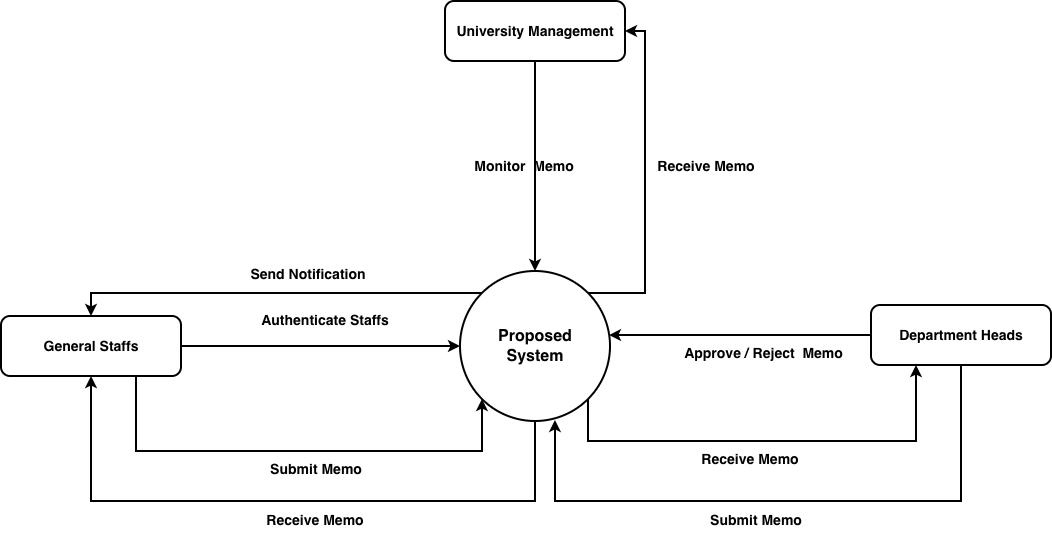

The diagram above was exported from draw.io. Its source (the exported page's mxGraphModel, read from the mxfile embedded in the PNG):
<mxGraphModel dx="1773" dy="1901" grid="1" gridSize="10" guides="1" tooltips="1" connect="1" arrows="1" fold="1" page="1" pageScale="1" pageWidth="827" pageHeight="1169" math="0" shadow="0">
  <root>
    <mxCell id="0" />
    <mxCell id="1" parent="0" />
    <mxCell id="g-2TwdpgiBpYrPXOYd3h-10" edge="1" parent="1" source="g-2TwdpgiBpYrPXOYd3h-1" style="edgeStyle=orthogonalEdgeStyle;rounded=0;orthogonalLoop=1;jettySize=auto;html=1;exitX=0.5;exitY=1;exitDx=0;exitDy=0;entryX=0.5;entryY=1;entryDx=0;entryDy=0;strokeWidth=2;" target="g-2TwdpgiBpYrPXOYd3h-2">
      <mxGeometry relative="1" as="geometry">
        <Array as="points">
          <mxPoint x="414" y="450" />
          <mxPoint x="-30" y="450" />
        </Array>
      </mxGeometry>
    </mxCell>
    <mxCell id="g-2TwdpgiBpYrPXOYd3h-12" edge="1" parent="1" source="g-2TwdpgiBpYrPXOYd3h-1" style="edgeStyle=orthogonalEdgeStyle;rounded=0;orthogonalLoop=1;jettySize=auto;html=1;exitX=0;exitY=0;exitDx=0;exitDy=0;entryX=0.5;entryY=0;entryDx=0;entryDy=0;strokeWidth=2;" target="g-2TwdpgiBpYrPXOYd3h-2">
      <mxGeometry relative="1" as="geometry" />
    </mxCell>
    <mxCell id="g-2TwdpgiBpYrPXOYd3h-18" edge="1" parent="1" source="g-2TwdpgiBpYrPXOYd3h-1" style="edgeStyle=orthogonalEdgeStyle;rounded=0;orthogonalLoop=1;jettySize=auto;html=1;exitX=1;exitY=1;exitDx=0;exitDy=0;entryX=0.25;entryY=1;entryDx=0;entryDy=0;strokeWidth=2;" target="g-2TwdpgiBpYrPXOYd3h-3">
      <mxGeometry relative="1" as="geometry">
        <Array as="points">
          <mxPoint x="467" y="390" />
          <mxPoint x="795" y="390" />
        </Array>
      </mxGeometry>
    </mxCell>
    <mxCell id="g-2TwdpgiBpYrPXOYd3h-22" edge="1" parent="1" source="g-2TwdpgiBpYrPXOYd3h-1" style="edgeStyle=orthogonalEdgeStyle;rounded=0;orthogonalLoop=1;jettySize=auto;html=1;exitX=1;exitY=0;exitDx=0;exitDy=0;entryX=1;entryY=0.5;entryDx=0;entryDy=0;strokeWidth=2;" target="g-2TwdpgiBpYrPXOYd3h-5">
      <mxGeometry relative="1" as="geometry">
        <Array as="points">
          <mxPoint x="524" y="242" />
          <mxPoint x="524" y="-20" />
        </Array>
      </mxGeometry>
    </mxCell>
    <mxCell id="g-2TwdpgiBpYrPXOYd3h-1" parent="1" style="ellipse;whiteSpace=wrap;html=1;aspect=fixed;strokeWidth=2;" value="&lt;font size=&quot;3&quot;&gt;&lt;b&gt;Proposed&lt;/b&gt;&lt;/font&gt;&lt;div&gt;&lt;font size=&quot;3&quot;&gt;&lt;b&gt;System&lt;/b&gt;&lt;/font&gt;&lt;/div&gt;" vertex="1">
      <mxGeometry height="150" width="150" x="339" y="220" as="geometry" />
    </mxCell>
    <mxCell id="g-2TwdpgiBpYrPXOYd3h-6" edge="1" parent="1" source="g-2TwdpgiBpYrPXOYd3h-2" style="edgeStyle=orthogonalEdgeStyle;rounded=0;orthogonalLoop=1;jettySize=auto;html=1;exitX=1;exitY=0.5;exitDx=0;exitDy=0;entryX=0;entryY=0.5;entryDx=0;entryDy=0;strokeWidth=2;" target="g-2TwdpgiBpYrPXOYd3h-1">
      <mxGeometry relative="1" as="geometry" />
    </mxCell>
    <mxCell id="g-2TwdpgiBpYrPXOYd3h-8" edge="1" parent="1" source="g-2TwdpgiBpYrPXOYd3h-2" style="edgeStyle=orthogonalEdgeStyle;rounded=0;orthogonalLoop=1;jettySize=auto;html=1;exitX=0.75;exitY=1;exitDx=0;exitDy=0;entryX=0;entryY=1;entryDx=0;entryDy=0;strokeWidth=2;" target="g-2TwdpgiBpYrPXOYd3h-1">
      <mxGeometry relative="1" as="geometry">
        <Array as="points">
          <mxPoint x="15" y="400" />
          <mxPoint x="361" y="400" />
        </Array>
      </mxGeometry>
    </mxCell>
    <mxCell id="g-2TwdpgiBpYrPXOYd3h-2" parent="1" style="rounded=1;whiteSpace=wrap;html=1;strokeWidth=2;" value="&lt;b&gt;&lt;font style=&quot;font-size: 14px;&quot;&gt;General Staffs&lt;/font&gt;&lt;/b&gt;" vertex="1">
      <mxGeometry height="60" width="180" x="-120" y="265" as="geometry" />
    </mxCell>
    <mxCell id="g-2TwdpgiBpYrPXOYd3h-3" parent="1" style="rounded=1;whiteSpace=wrap;html=1;strokeWidth=2;" value="&lt;span style=&quot;font-size: 14px;&quot;&gt;&lt;b&gt;Department Heads&lt;/b&gt;&lt;/span&gt;" vertex="1">
      <mxGeometry height="60" width="180" x="750" y="254" as="geometry" />
    </mxCell>
    <mxCell id="g-2TwdpgiBpYrPXOYd3h-20" edge="1" parent="1" source="g-2TwdpgiBpYrPXOYd3h-5" style="edgeStyle=orthogonalEdgeStyle;rounded=0;orthogonalLoop=1;jettySize=auto;html=1;exitX=0.5;exitY=1;exitDx=0;exitDy=0;entryX=0.5;entryY=0;entryDx=0;entryDy=0;strokeWidth=2;" target="g-2TwdpgiBpYrPXOYd3h-1">
      <mxGeometry relative="1" as="geometry" />
    </mxCell>
    <mxCell id="g-2TwdpgiBpYrPXOYd3h-5" parent="1" style="rounded=1;whiteSpace=wrap;html=1;strokeWidth=2;" value="&lt;span style=&quot;font-size: 14px;&quot;&gt;&lt;b&gt;University Management&lt;/b&gt;&lt;/span&gt;" vertex="1">
      <mxGeometry height="60" width="180" x="324" y="-50" as="geometry" />
    </mxCell>
    <mxCell id="g-2TwdpgiBpYrPXOYd3h-7" parent="1" style="text;html=1;whiteSpace=wrap;strokeColor=none;fillColor=none;align=center;verticalAlign=middle;rounded=0;" value="&lt;b&gt;&lt;font style=&quot;font-size: 14px;&quot;&gt;Authenticate Staffs&lt;/font&gt;&lt;/b&gt;" vertex="1">
      <mxGeometry height="30" width="130" x="139" y="254" as="geometry" />
    </mxCell>
    <mxCell id="g-2TwdpgiBpYrPXOYd3h-9" parent="1" style="text;html=1;whiteSpace=wrap;strokeColor=none;fillColor=none;align=center;verticalAlign=middle;rounded=0;" value="&lt;span style=&quot;font-size: 14px;&quot;&gt;&lt;b&gt;Submit Memo&lt;/b&gt;&lt;/span&gt;" vertex="1">
      <mxGeometry height="30" width="130" x="130" y="403" as="geometry" />
    </mxCell>
    <mxCell id="g-2TwdpgiBpYrPXOYd3h-11" parent="1" style="text;html=1;whiteSpace=wrap;strokeColor=none;fillColor=none;align=center;verticalAlign=middle;rounded=0;" value="&lt;span style=&quot;font-size: 14px;&quot;&gt;&lt;b&gt;Receive Memo&lt;/b&gt;&lt;/span&gt;" vertex="1">
      <mxGeometry height="30" width="130" x="129" y="454" as="geometry" />
    </mxCell>
    <mxCell id="g-2TwdpgiBpYrPXOYd3h-13" parent="1" style="text;html=1;whiteSpace=wrap;strokeColor=none;fillColor=none;align=center;verticalAlign=middle;rounded=0;" value="&lt;span style=&quot;font-size: 14px;&quot;&gt;&lt;b&gt;Send Notification&lt;/b&gt;&lt;/span&gt;" vertex="1">
      <mxGeometry height="30" width="130" x="122" y="208" as="geometry" />
    </mxCell>
    <mxCell id="g-2TwdpgiBpYrPXOYd3h-15" edge="1" parent="1" source="g-2TwdpgiBpYrPXOYd3h-3" style="edgeStyle=orthogonalEdgeStyle;rounded=0;orthogonalLoop=1;jettySize=auto;html=1;exitX=0;exitY=0.5;exitDx=0;exitDy=0;entryX=0.993;entryY=0.427;entryDx=0;entryDy=0;entryPerimeter=0;strokeWidth=2;" target="g-2TwdpgiBpYrPXOYd3h-1">
      <mxGeometry relative="1" as="geometry" />
    </mxCell>
    <mxCell id="g-2TwdpgiBpYrPXOYd3h-16" parent="1" style="text;html=1;whiteSpace=wrap;strokeColor=none;fillColor=none;align=center;verticalAlign=middle;rounded=0;" value="&lt;span style=&quot;font-size: 14px;&quot;&gt;&lt;b&gt;Approve / Reject&amp;nbsp; Memo&lt;/b&gt;&lt;/span&gt;" vertex="1">
      <mxGeometry height="30" width="175" x="555" y="287" as="geometry" />
    </mxCell>
    <mxCell id="g-2TwdpgiBpYrPXOYd3h-19" parent="1" style="text;html=1;whiteSpace=wrap;strokeColor=none;fillColor=none;align=center;verticalAlign=middle;rounded=0;" value="&lt;span style=&quot;font-size: 14px;&quot;&gt;&lt;b&gt;Receive Memo&lt;/b&gt;&lt;/span&gt;" vertex="1">
      <mxGeometry height="30" width="130" x="564" y="393" as="geometry" />
    </mxCell>
    <mxCell id="g-2TwdpgiBpYrPXOYd3h-21" parent="1" style="text;html=1;whiteSpace=wrap;strokeColor=none;fillColor=none;align=center;verticalAlign=middle;rounded=0;" value="&lt;span style=&quot;font-size: 14px;&quot;&gt;&lt;b&gt;Monitor&amp;nbsp; Memo&lt;/b&gt;&lt;/span&gt;" vertex="1">
      <mxGeometry height="30" width="130" x="338" y="100" as="geometry" />
    </mxCell>
    <mxCell id="g-2TwdpgiBpYrPXOYd3h-23" parent="1" style="text;html=1;whiteSpace=wrap;strokeColor=none;fillColor=none;align=center;verticalAlign=middle;rounded=0;" value="&lt;span style=&quot;font-size: 14px;&quot;&gt;&lt;b&gt;Receive Memo&lt;/b&gt;&lt;/span&gt;" vertex="1">
      <mxGeometry height="30" width="130" x="520" y="100" as="geometry" />
    </mxCell>
    <mxCell id="g-2TwdpgiBpYrPXOYd3h-24" edge="1" parent="1" source="g-2TwdpgiBpYrPXOYd3h-3" style="edgeStyle=orthogonalEdgeStyle;rounded=0;orthogonalLoop=1;jettySize=auto;html=1;exitX=0.5;exitY=1;exitDx=0;exitDy=0;entryX=0.633;entryY=0.993;entryDx=0;entryDy=0;entryPerimeter=0;strokeWidth=2;" target="g-2TwdpgiBpYrPXOYd3h-1">
      <mxGeometry relative="1" as="geometry">
        <Array as="points">
          <mxPoint x="840" y="450" />
          <mxPoint x="434" y="450" />
        </Array>
      </mxGeometry>
    </mxCell>
    <mxCell id="g-2TwdpgiBpYrPXOYd3h-25" parent="1" style="text;html=1;whiteSpace=wrap;strokeColor=none;fillColor=none;align=center;verticalAlign=middle;rounded=0;" value="&lt;span style=&quot;font-size: 14px;&quot;&gt;&lt;b&gt;Submit Memo&lt;/b&gt;&lt;/span&gt;" vertex="1">
      <mxGeometry height="30" width="130" x="570" y="454" as="geometry" />
    </mxCell>
  </root>
</mxGraphModel>